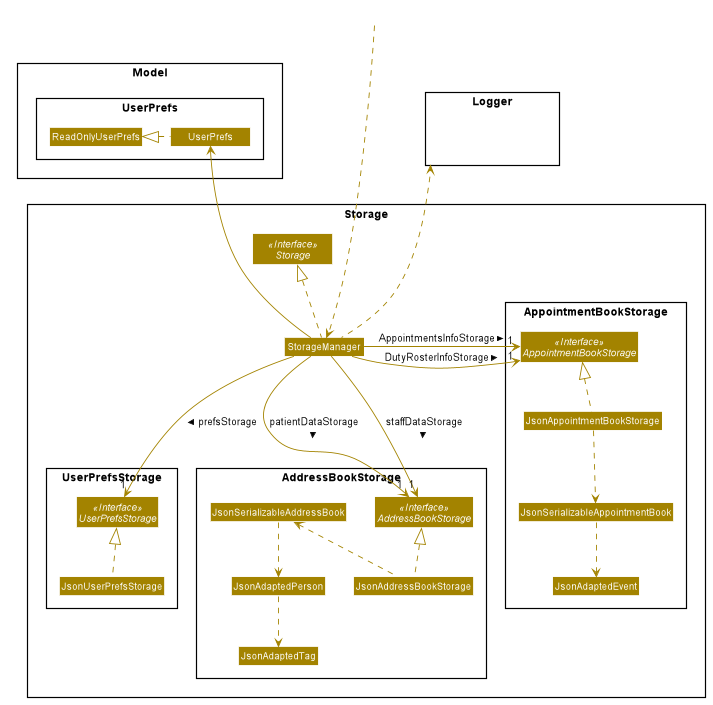

The diagram above was rendered by PlantUML. Its source (embedded in the PNG):
@startuml








skinparam BackgroundColor #FFFFFFF

skinparam Shadowing false

skinparam Class {
    FontColor #FFFFFF
    BorderThickness 1
    BorderColor #FFFFFF
    StereotypeFontColor #FFFFFF
    FontName Arial
}

skinparam Actor {
    BorderColor #000000
    Color #000000
    FontName Arial
}

skinparam Sequence {
    MessageAlign center
    BoxFontSize 15
    BoxPadding 0
    BoxFontColor #FFFFFF
    FontName Arial
}

skinparam Participant {
    FontColor #FFFFFFF
    Padding 20
}

skinparam MinClassWidth 100
skinparam ParticipantPadding 20
skinparam Shadowing false
skinparam DefaultTextAlignment center
skinparam packageStyle Rectangle

hide footbox
hide members
hide circle
skinparam arrowThickness 1.1
skinparam arrowColor #A38300
skinparam classBackgroundColor #A38300
skinparam classAttributeIconSize 0
skinparam lines ortho

Package Logger <<Rectangle>>{
Class HiddenOutside2 #FFFFFF
}

Package Model <<Rectangle>>{

Package UserPrefs {
Class UserPrefs
Class ReadOnlyUserPrefs
}

}

Package Storage <<Rectangle>>{

Package UserPrefsStorage <<Rectangle>>{
Interface UserPrefsStorage <<Interface>>
Class JsonUserPrefsStorage

JsonUserPrefsStorage .up.|> UserPrefsStorage
}

Package AddressBookStorage <<Rectangle>>{
Interface AddressBookStorage <<Interface>>
Class JsonSerializableAddressBook
Class JsonAddressBookStorage
Class JsonAdaptedPerson
Class JsonAdaptedTag

JsonAddressBookStorage .up-> JsonSerializableAddressBook
JsonSerializableAddressBook .-> JsonAdaptedPerson
JsonAdaptedPerson .-> JsonAdaptedTag
JsonAddressBookStorage .up.|>  AddressBookStorage
}

Package AppointmentBookStorage <<Rectangle>>{
Interface AppointmentBookStorage <<Interface>>
Class JsonAdaptedEvent
Class JsonAppointmentBookStorage
Class JsonSerializableAppointmentBook

JsonAppointmentBookStorage .up.|>  AppointmentBookStorage
JsonAppointmentBookStorage .-> JsonSerializableAppointmentBook
JsonSerializableAppointmentBook .-> JsonAdaptedEvent
}

Interface Storage <<Interface>>
Class StorageManager

}

UserPrefs .up|> ReadOnlyUserPrefs

StorageManager .up.|> Storage
StorageManager -up--> UserPrefs
StorageManager .up.-> Logger
StorageManager -down--> "1" UserPrefsStorage : prefsStorage >
StorageManager -down-> "1" AddressBookStorage : patientDataStorage >
StorageManager -down--> "1" AddressBookStorage : staffDataStorage >
StorageManager -right-> "1" AppointmentBookStorage : AppointmentsInfoStorage >
StorageManager -right-> "1" AppointmentBookStorage : DutyRosterInfoStorage >

Class HiddenOutside #FFFFFF
Class HiddenOutside2 #FFFFFF
HiddenOutside .down.--> StorageManager

@enduml